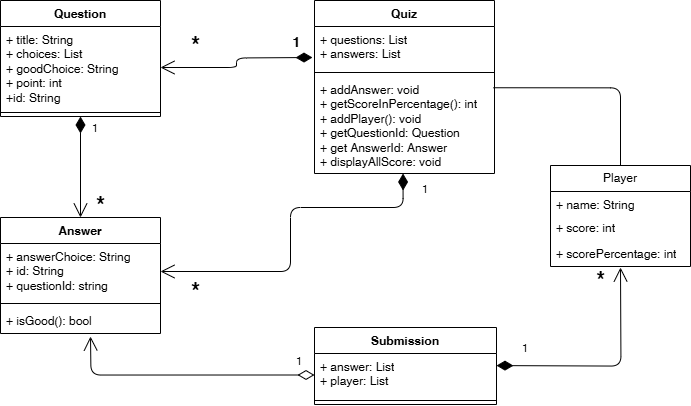

The diagram above was exported from draw.io. Its source (the exported page's mxGraphModel, read from the mxfile embedded in the PNG):
<mxGraphModel dx="1188" dy="846" grid="1" gridSize="10" guides="1" tooltips="1" connect="1" arrows="1" fold="1" page="1" pageScale="1" pageWidth="850" pageHeight="1100" background="#ffffff" math="0" shadow="0">
  <root>
    <mxCell id="0" />
    <mxCell id="1" parent="0" />
    <mxCell id="2" value="Question" style="swimlane;fontStyle=1;align=center;verticalAlign=top;childLayout=stackLayout;horizontal=1;startSize=26;horizontalStack=0;resizeParent=1;resizeParentMax=0;resizeLast=0;collapsible=1;marginBottom=0;whiteSpace=wrap;html=1;labelBackgroundColor=default;" parent="1" vertex="1">
      <mxGeometry x="20" y="73" width="160" height="116" as="geometry" />
    </mxCell>
    <mxCell id="3" value="+ title: String&lt;div&gt;+ choices: List&lt;/div&gt;&lt;div&gt;+ goodChoice: String&lt;/div&gt;&lt;div&gt;+ point: int&lt;/div&gt;&lt;div&gt;+id: String&lt;/div&gt;" style="text;strokeColor=none;fillColor=none;align=left;verticalAlign=top;spacingLeft=4;spacingRight=4;overflow=hidden;rotatable=0;points=[[0,0.5],[1,0.5]];portConstraint=eastwest;whiteSpace=wrap;html=1;" parent="2" vertex="1">
      <mxGeometry y="26" width="160" height="82" as="geometry" />
    </mxCell>
    <mxCell id="4" value="" style="line;strokeWidth=1;fillColor=none;align=left;verticalAlign=middle;spacingTop=-1;spacingLeft=3;spacingRight=3;rotatable=0;labelPosition=right;points=[];portConstraint=eastwest;strokeColor=inherit;" parent="2" vertex="1">
      <mxGeometry y="108" width="160" height="8" as="geometry" />
    </mxCell>
    <mxCell id="6" value="Answer" style="swimlane;fontStyle=1;align=center;verticalAlign=top;childLayout=stackLayout;horizontal=1;startSize=26;horizontalStack=0;resizeParent=1;resizeParentMax=0;resizeLast=0;collapsible=1;marginBottom=0;whiteSpace=wrap;html=1;" parent="1" vertex="1">
      <mxGeometry x="20" y="290" width="160" height="116" as="geometry" />
    </mxCell>
    <mxCell id="7" value="+ answerChoice: String&lt;div&gt;+ id: String&lt;/div&gt;&lt;div&gt;+ questionId: string&lt;/div&gt;" style="text;strokeColor=none;fillColor=none;align=left;verticalAlign=top;spacingLeft=4;spacingRight=4;overflow=hidden;rotatable=0;points=[[0,0.5],[1,0.5]];portConstraint=eastwest;whiteSpace=wrap;html=1;" parent="6" vertex="1">
      <mxGeometry y="26" width="160" height="56" as="geometry" />
    </mxCell>
    <mxCell id="8" value="" style="line;strokeWidth=1;fillColor=none;align=left;verticalAlign=middle;spacingTop=-1;spacingLeft=3;spacingRight=3;rotatable=0;labelPosition=right;points=[];portConstraint=eastwest;strokeColor=inherit;" parent="6" vertex="1">
      <mxGeometry y="82" width="160" height="8" as="geometry" />
    </mxCell>
    <mxCell id="9" value="+ isGood(): bool" style="text;strokeColor=none;fillColor=none;align=left;verticalAlign=top;spacingLeft=4;spacingRight=4;overflow=hidden;rotatable=0;points=[[0,0.5],[1,0.5]];portConstraint=eastwest;whiteSpace=wrap;html=1;" parent="6" vertex="1">
      <mxGeometry y="90" width="160" height="26" as="geometry" />
    </mxCell>
    <mxCell id="17" value="Quiz" style="swimlane;fontStyle=1;align=center;verticalAlign=top;childLayout=stackLayout;horizontal=1;startSize=26;horizontalStack=0;resizeParent=1;resizeParentMax=0;resizeLast=0;collapsible=1;marginBottom=0;whiteSpace=wrap;html=1;" parent="1" vertex="1">
      <mxGeometry x="334" y="73" width="180" height="173" as="geometry" />
    </mxCell>
    <mxCell id="18" value="+ questions: List&lt;div&gt;+ answers: List&lt;/div&gt;" style="text;strokeColor=none;fillColor=none;align=left;verticalAlign=top;spacingLeft=4;spacingRight=4;overflow=hidden;rotatable=0;points=[[0,0.5],[1,0.5]];portConstraint=eastwest;whiteSpace=wrap;html=1;" parent="17" vertex="1">
      <mxGeometry y="26" width="180" height="42" as="geometry" />
    </mxCell>
    <mxCell id="19" value="" style="line;strokeWidth=1;fillColor=none;align=left;verticalAlign=middle;spacingTop=-1;spacingLeft=3;spacingRight=3;rotatable=0;labelPosition=right;points=[];portConstraint=eastwest;strokeColor=inherit;" parent="17" vertex="1">
      <mxGeometry y="68" width="180" height="8" as="geometry" />
    </mxCell>
    <mxCell id="20" value="+ addAnswer: void&lt;div&gt;+ getScoreInPercentage(): int&lt;/div&gt;&lt;div&gt;+ addPlayer(): void&lt;/div&gt;&lt;div&gt;+ getQuestionId: Question&lt;/div&gt;&lt;div&gt;+ get AnswerId: Answer&lt;/div&gt;&lt;div&gt;+ displayAllScore: void&lt;/div&gt;" style="text;strokeColor=none;fillColor=none;align=left;verticalAlign=top;spacingLeft=4;spacingRight=4;overflow=hidden;rotatable=0;points=[[0,0.5],[1,0.5]];portConstraint=eastwest;whiteSpace=wrap;html=1;" parent="17" vertex="1">
      <mxGeometry y="76" width="180" height="97" as="geometry" />
    </mxCell>
    <mxCell id="21" value="" style="endArrow=open;html=1;endSize=12;startArrow=diamondThin;startSize=14;startFill=1;edgeStyle=orthogonalEdgeStyle;align=left;verticalAlign=bottom;entryX=1;entryY=0.5;entryDx=0;entryDy=0;" parent="1" target="3" edge="1">
      <mxGeometry x="-1" y="3" relative="1" as="geometry">
        <mxPoint x="332" y="130" as="sourcePoint" />
        <mxPoint x="182" y="130" as="targetPoint" />
      </mxGeometry>
    </mxCell>
    <mxCell id="22" value="1" style="endArrow=open;html=1;endSize=12;startArrow=diamondThin;startSize=14;startFill=1;edgeStyle=orthogonalEdgeStyle;align=left;verticalAlign=bottom;entryX=1;entryY=0.5;entryDx=0;entryDy=0;exitX=0.492;exitY=1;exitDx=0;exitDy=0;exitPerimeter=0;" parent="1" target="7" edge="1" source="20">
      <mxGeometry x="-0.8546" y="17" relative="1" as="geometry">
        <mxPoint x="420" y="260" as="sourcePoint" />
        <mxPoint x="260" y="350" as="targetPoint" />
        <mxPoint as="offset" />
        <Array as="points">
          <mxPoint x="423" y="280" />
          <mxPoint x="310" y="280" />
          <mxPoint x="310" y="344" />
        </Array>
      </mxGeometry>
    </mxCell>
    <mxCell id="23" value="*" style="text;align=center;fontStyle=1;verticalAlign=middle;spacingLeft=3;spacingRight=3;strokeColor=none;rotatable=0;points=[[0,0.5],[1,0.5]];portConstraint=eastwest;html=1;fontSize=23;" parent="1" vertex="1">
      <mxGeometry x="200" y="350" width="30" height="26" as="geometry" />
    </mxCell>
    <mxCell id="24" value="*" style="text;align=center;fontStyle=1;verticalAlign=middle;spacingLeft=3;spacingRight=3;strokeColor=none;rotatable=0;points=[[0,0.5],[1,0.5]];portConstraint=eastwest;html=1;fontSize=23;" parent="1" vertex="1">
      <mxGeometry x="200" y="104" width="30" height="26" as="geometry" />
    </mxCell>
    <mxCell id="25" value="1" style="text;align=center;fontStyle=1;verticalAlign=middle;spacingLeft=3;spacingRight=3;strokeColor=none;rotatable=0;points=[[0,0.5],[1,0.5]];portConstraint=eastwest;html=1;fontSize=14;" parent="1" vertex="1">
      <mxGeometry x="300" y="100" width="32" height="30" as="geometry" />
    </mxCell>
    <mxCell id="26" value="Player" style="swimlane;fontStyle=0;childLayout=stackLayout;horizontal=1;startSize=26;fillColor=none;horizontalStack=0;resizeParent=1;resizeParentMax=0;resizeLast=0;collapsible=1;marginBottom=0;whiteSpace=wrap;html=1;" parent="1" vertex="1">
      <mxGeometry x="570" y="238" width="140" height="101" as="geometry" />
    </mxCell>
    <mxCell id="27" value="+ name: String" style="text;strokeColor=none;fillColor=none;align=left;verticalAlign=top;spacingLeft=4;spacingRight=4;overflow=hidden;rotatable=0;points=[[0,0.5],[1,0.5]];portConstraint=eastwest;whiteSpace=wrap;html=1;" parent="26" vertex="1">
      <mxGeometry y="26" width="140" height="23" as="geometry" />
    </mxCell>
    <mxCell id="28" value="+ score: int" style="text;strokeColor=none;fillColor=none;align=left;verticalAlign=top;spacingLeft=4;spacingRight=4;overflow=hidden;rotatable=0;points=[[0,0.5],[1,0.5]];portConstraint=eastwest;whiteSpace=wrap;html=1;" parent="26" vertex="1">
      <mxGeometry y="49" width="140" height="26" as="geometry" />
    </mxCell>
    <mxCell id="29" value="+ scorePercentage: int" style="text;strokeColor=none;fillColor=none;align=left;verticalAlign=top;spacingLeft=4;spacingRight=4;overflow=hidden;rotatable=0;points=[[0,0.5],[1,0.5]];portConstraint=eastwest;whiteSpace=wrap;html=1;" parent="26" vertex="1">
      <mxGeometry y="75" width="140" height="26" as="geometry" />
    </mxCell>
    <mxCell id="43" value="Submission" style="swimlane;fontStyle=1;align=center;verticalAlign=top;childLayout=stackLayout;horizontal=1;startSize=26;horizontalStack=0;resizeParent=1;resizeParentMax=0;resizeLast=0;collapsible=1;marginBottom=0;whiteSpace=wrap;html=1;" parent="1" vertex="1">
      <mxGeometry x="334" y="400" width="182" height="77" as="geometry" />
    </mxCell>
    <mxCell id="44" value="+ answer: List&lt;div&gt;+ player: List&lt;/div&gt;" style="text;strokeColor=none;fillColor=none;align=left;verticalAlign=top;spacingLeft=4;spacingRight=4;overflow=hidden;rotatable=0;points=[[0,0.5],[1,0.5]];portConstraint=eastwest;whiteSpace=wrap;html=1;" parent="43" vertex="1">
      <mxGeometry y="26" width="182" height="43" as="geometry" />
    </mxCell>
    <mxCell id="45" value="" style="line;strokeWidth=1;fillColor=none;align=left;verticalAlign=middle;spacingTop=-1;spacingLeft=3;spacingRight=3;rotatable=0;labelPosition=right;points=[];portConstraint=eastwest;strokeColor=inherit;" parent="43" vertex="1">
      <mxGeometry y="69" width="182" height="8" as="geometry" />
    </mxCell>
    <mxCell id="61" value="1" style="endArrow=open;html=1;endSize=12;startArrow=diamondThin;startSize=14;startFill=0;edgeStyle=orthogonalEdgeStyle;align=left;verticalAlign=bottom;exitX=0;exitY=0.5;exitDx=0;exitDy=0;" edge="1" parent="1" source="44">
      <mxGeometry x="-0.8472" y="-5" relative="1" as="geometry">
        <mxPoint x="330" y="463" as="sourcePoint" />
        <mxPoint x="110" y="409" as="targetPoint" />
        <mxPoint as="offset" />
      </mxGeometry>
    </mxCell>
    <mxCell id="KsZFuRwsjX90aDWom2uY-64" value="" style="endArrow=none;html=1;edgeStyle=orthogonalEdgeStyle;entryX=0.5;entryY=0;entryDx=0;entryDy=0;exitX=0.994;exitY=0.116;exitDx=0;exitDy=0;exitPerimeter=0;" edge="1" parent="1" source="20" target="26">
      <mxGeometry relative="1" as="geometry">
        <mxPoint x="520" y="161" as="sourcePoint" />
        <mxPoint x="670" y="160" as="targetPoint" />
      </mxGeometry>
    </mxCell>
    <mxCell id="xNct-4h9NbEjH8FS-WIe-67" value="1" style="endArrow=open;html=1;endSize=12;startArrow=diamondThin;startSize=14;startFill=1;edgeStyle=orthogonalEdgeStyle;align=left;verticalAlign=bottom;entryX=0.5;entryY=0;entryDx=0;entryDy=0;exitX=0.5;exitY=1;exitDx=0;exitDy=0;" edge="1" parent="1" source="2" target="6">
      <mxGeometry x="-0.5842" y="10" relative="1" as="geometry">
        <mxPoint x="90" y="190" as="sourcePoint" />
        <mxPoint x="250" y="190" as="targetPoint" />
        <mxPoint as="offset" />
      </mxGeometry>
    </mxCell>
    <mxCell id="xNct-4h9NbEjH8FS-WIe-68" value="*" style="text;align=center;fontStyle=1;verticalAlign=middle;spacingLeft=3;spacingRight=3;strokeColor=none;rotatable=0;points=[[0,0.5],[1,0.5]];portConstraint=eastwest;html=1;fontSize=23;" vertex="1" parent="1">
      <mxGeometry x="80" y="264" width="80" height="26" as="geometry" />
    </mxCell>
    <mxCell id="xNct-4h9NbEjH8FS-WIe-70" value="1" style="endArrow=open;html=1;endSize=12;startArrow=diamondThin;startSize=14;startFill=1;edgeStyle=orthogonalEdgeStyle;align=left;verticalAlign=bottom;" edge="1" parent="1">
      <mxGeometry x="-0.7851" y="8" relative="1" as="geometry">
        <mxPoint x="516" y="438.08" as="sourcePoint" />
        <mxPoint x="640" y="340" as="targetPoint" />
        <mxPoint as="offset" />
      </mxGeometry>
    </mxCell>
    <mxCell id="xNct-4h9NbEjH8FS-WIe-71" value="*" style="text;align=center;fontStyle=1;verticalAlign=middle;spacingLeft=3;spacingRight=3;strokeColor=none;rotatable=0;points=[[0,0.5],[1,0.5]];portConstraint=eastwest;html=1;fontSize=22;" vertex="1" parent="1">
      <mxGeometry x="610" y="339" width="20" height="26" as="geometry" />
    </mxCell>
  </root>
</mxGraphModel>